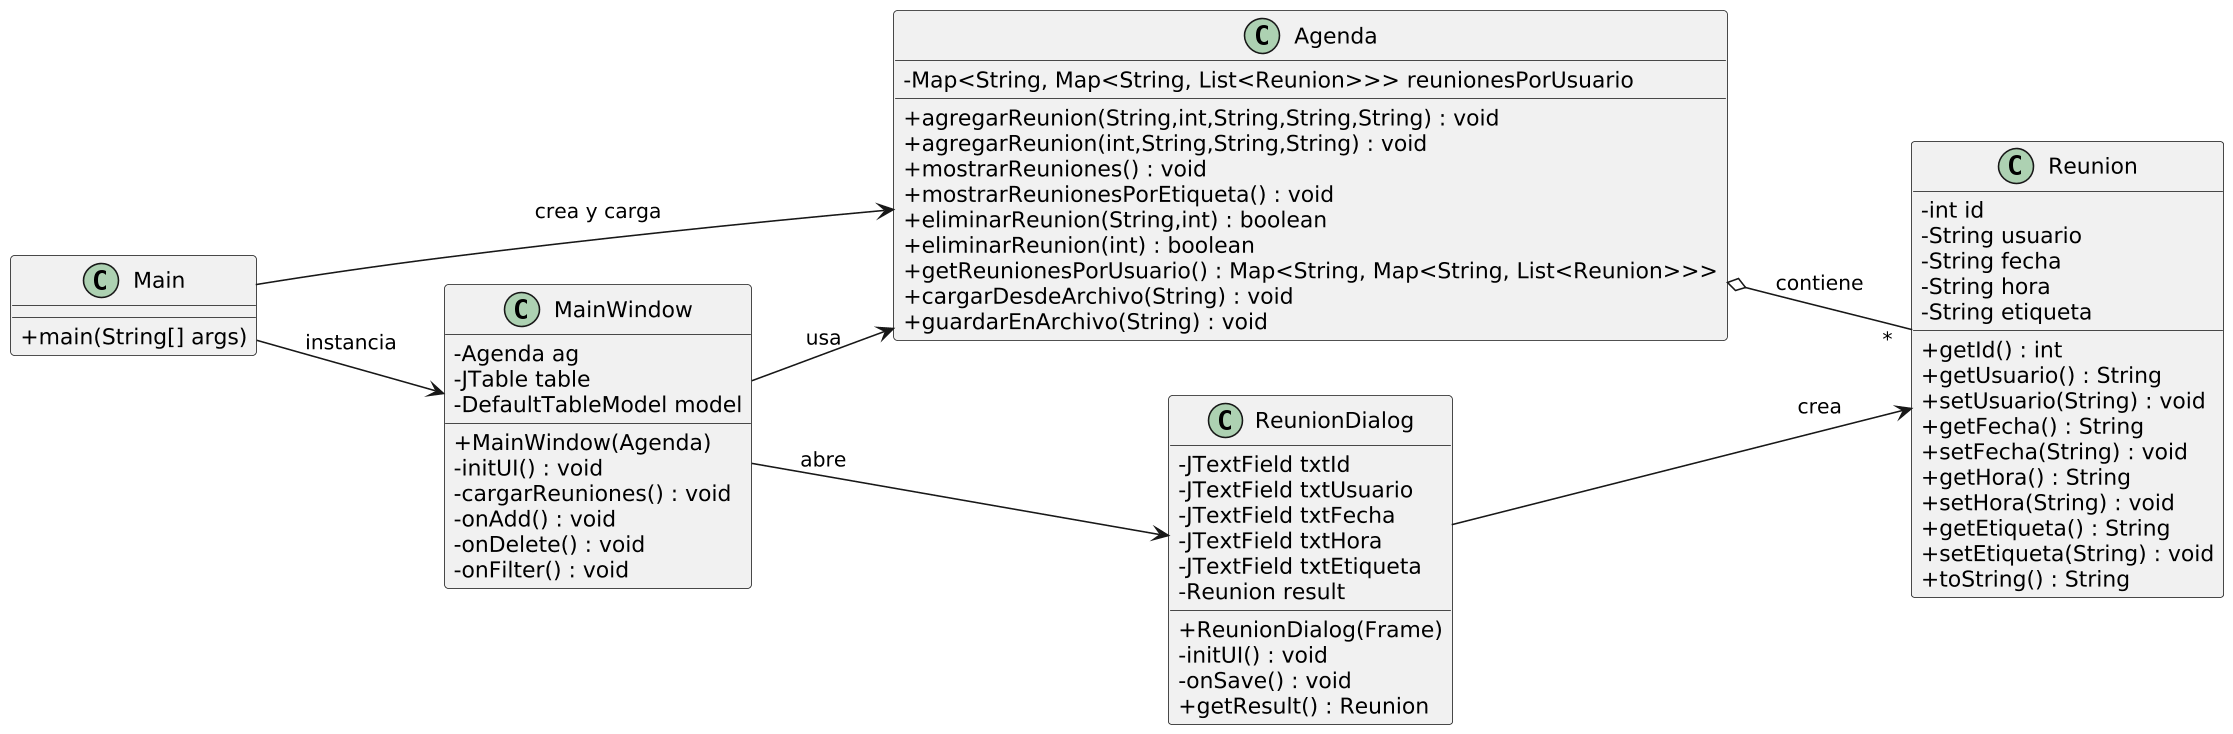

The diagram above was rendered by PlantUML. Its source (embedded in the PNG):
@startuml
left to right direction
skinparam classAttributeIconSize 0
skinparam shadowing false
skinparam dpi 150

class Main {
  +main(String[] args)
}

class Agenda {
  - Map<String, Map<String, List<Reunion>>> reunionesPorUsuario
  + agregarReunion(String,int,String,String,String) : void
  + agregarReunion(int,String,String,String) : void
  + mostrarReuniones() : void
  + mostrarReunionesPorEtiqueta() : void
  + eliminarReunion(String,int) : boolean
  + eliminarReunion(int) : boolean
  + getReunionesPorUsuario() : Map<String, Map<String, List<Reunion>>>
  + cargarDesdeArchivo(String) : void
  + guardarEnArchivo(String) : void
}

class Reunion {
  - int id
  - String usuario
  - String fecha
  - String hora
  - String etiqueta
  + getId() : int
  + getUsuario() : String
  + setUsuario(String) : void
  + getFecha() : String
  + setFecha(String) : void
  + getHora() : String
  + setHora(String) : void
  + getEtiqueta() : String
  + setEtiqueta(String) : void
  + toString() : String
}

class MainWindow {
  - Agenda ag
  - JTable table
  - DefaultTableModel model
  + MainWindow(Agenda)
  - initUI() : void
  - cargarReuniones() : void
  - onAdd() : void
  - onDelete() : void
  - onFilter() : void
}

class ReunionDialog {
  - JTextField txtId
  - JTextField txtUsuario
  - JTextField txtFecha
  - JTextField txtHora
  - JTextField txtEtiqueta
  - Reunion result
  + ReunionDialog(Frame)
  - initUI() : void
  - onSave() : void
  + getResult() : Reunion
}

Main --> Agenda : crea y carga
Main --> MainWindow : instancia
MainWindow --> Agenda : usa
MainWindow --> ReunionDialog : abre
ReunionDialog --> Reunion : crea
Agenda o-- " * " Reunion : contiene
@enduml